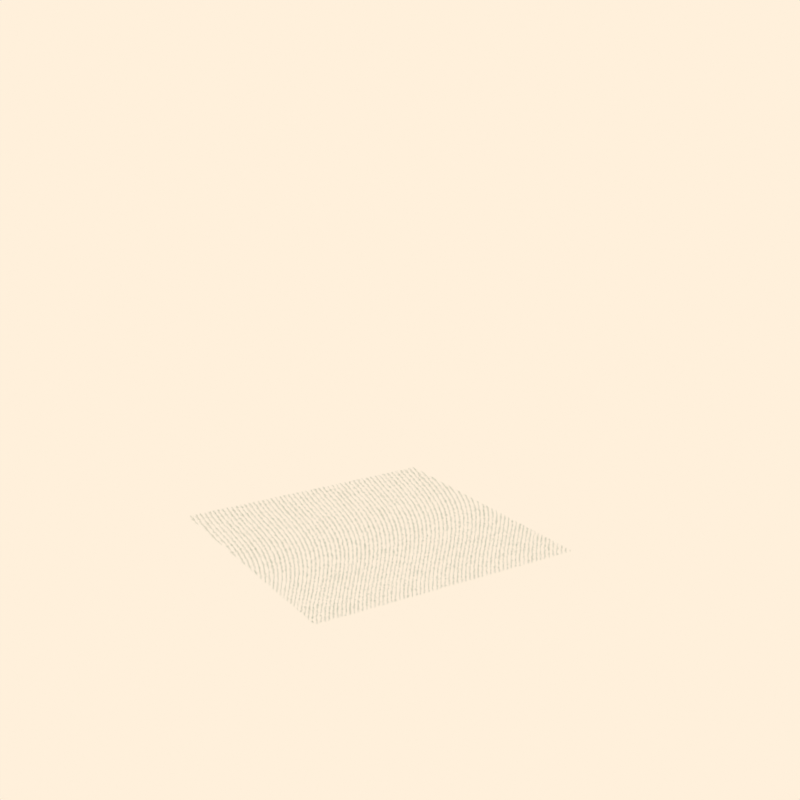 # Source: bill_texture.blend  (saved by Blender 3.3.6; exported with 4.5.12 LTS)
import bpy
from mathutils import Matrix  # noqa: F401  (used for matrix-valued properties, if any)

bpy.ops.wm.read_factory_settings(use_empty=True)
scene = bpy.context.scene
scene.name = 'Scene'

# ---- collections
col_collection = bpy.data.collections.new('Collection'); scene.collection.children.link(col_collection)
col_objects_example = bpy.data.collections.new('Objects Example'); scene.collection.children.link(col_objects_example)
col_textures_example = bpy.data.collections.new('Textures Example'); scene.collection.children.link(col_textures_example)

# ---- materials (node trees are filled in below, after node groups)
mat_bill_texture = bpy.data.materials.new('bill_texture')
mat_bill_texture.use_transparent_shadow = False

# ---- node groups
ng_object_to_bill = bpy.data.node_groups.new('Object to Bill', 'ShaderNodeTree')
_s = ng_object_to_bill.interface.new_socket(name='Color', in_out='OUTPUT', socket_type='NodeSocketColor')
_s.default_value = (0.0, 0.0, 0.0, 0.0)
_s = ng_object_to_bill.interface.new_socket(name='--COLOR--', in_out='INPUT', socket_type='NodeSocketFloat')
_s.hide_value = True
_s = ng_object_to_bill.interface.new_socket(name='Color1', in_out='INPUT', socket_type='NodeSocketColor')
_s.default_value = (0.05127, 0.1356, 0.02315, 1.0)
_s = ng_object_to_bill.interface.new_socket(name='Color2', in_out='INPUT', socket_type='NodeSocketColor')
_s.default_value = (1.0, 0.8714, 0.7084, 1.0)
_s = ng_object_to_bill.interface.new_socket(name='--PATTERN--', in_out='INPUT', socket_type='NodeSocketFloat')
_s.hide_value = True
_s = ng_object_to_bill.interface.new_socket(name='Texture Scale', in_out='INPUT', socket_type='NodeSocketFloat')
_s.default_value = 0.75
_s.min_value = 0.0
_s.max_value = 5.0
_s = ng_object_to_bill.interface.new_socket(name='Rotate Texture', in_out='INPUT', socket_type='NodeSocketFloat')
_s.default_value = 74.0
_s.min_value = -360.0
_s.max_value = 360.0
_s = ng_object_to_bill.interface.new_socket(name='Shadows', in_out='INPUT', socket_type='NodeSocketFloat')
_s.default_value = 0.45
_s.min_value = 0.0
_s.max_value = 1.0
_s = ng_object_to_bill.interface.new_socket(name='Highlights', in_out='INPUT', socket_type='NodeSocketFloat')
_s.default_value = 1.0
_s.min_value = 0.0
_s.max_value = 2.0
_s = ng_object_to_bill.interface.new_socket(name='Contrast', in_out='INPUT', socket_type='NodeSocketFloat')
_s.default_value = 0.7
_s.min_value = 0.0
_s.max_value = 10.0
_s = ng_object_to_bill.interface.new_socket(name='--SCALES WITH DISTANCE--', in_out='INPUT', socket_type='NodeSocketFloat')
_s.subtype = 'FACTOR'
_s.hide_value = True
_s = ng_object_to_bill.interface.new_socket(name='Scales with Distance', in_out='INPUT', socket_type='NodeSocketFloat')
_s.subtype = 'FACTOR'
_s.default_value = 1.0
_s.min_value = 0.0
_s.max_value = 1.0
_N = ng_object_to_bill.nodes; _L = ng_object_to_bill.links
n0 = _N.new('NodeFrame'); n0.name = 'Frame.002'; n0.location = (-2221, 113)
n0.width = 720
n1 = _N.new('NodeFrame'); n1.name = 'Frame.001'; n1.location = (-469, -173)
n1.label = 'Layer 2'
n1.width = 2000
n2 = _N.new('NodeFrame'); n2.name = 'Frame'; n2.location = (-1449, 507)
n2.label = 'Layer 1'
n2.width = 3060
n3 = _N.new('ShaderNodeCameraData'); n3.name = 'Camera Data.001'; n3.location = (30, -30)
n4 = _N.new('ShaderNodeNewGeometry'); n4.name = 'Geometry'; n4.location = (30, -150)
n5 = _N.new('ShaderNodeTexCoord'); n5.name = 'Texture Coordinate.004'; n5.location = (42, -260)
n5.hide = True
n6 = _N.new('ShaderNodeVectorMath'); n6.name = 'Vector Math.008'; n6.location = (370, -50)
n7 = _N.new('ShaderNodeVectorMath'); n7.name = 'Vector Math.007'; n7.location = (210, -30)
n7.operation = 'SCALE'
n8 = _N.new('ShaderNodeVectorMath'); n8.name = 'Vector Math.010'; n8.location = (550, -90)
n8.hide = True
n8.operation = 'DISTANCE'
n9 = _N.new('ShaderNodeMath'); n9.name = 'Math.004'; n9.location = (1012, -120)
n9.inputs[2].default_value = 0.0
n10 = _N.new('NodeReroute'); n10.name = 'Reroute.002'; n10.location = (-459, -328)
n10.width = 16
n10.socket_idname = 'NodeSocketVector'
n11 = _N.new('ShaderNodeSeparateXYZ'); n11.name = 'Separate XYZ.001'; n11.location = (30, -54)
n12 = _N.new('ShaderNodeMath'); n12.name = 'Math.003'; n12.location = (290, -114)
n12.operation = 'MULTIPLY'
n12.inputs[2].default_value = 0.0
n13 = _N.new('ShaderNodeMath'); n13.name = 'Math'; n13.location = (450, -114)
n13.operation = 'SINE'
n13.inputs[2].default_value = 0.0
n14 = _N.new('NodeReroute'); n14.name = 'Reroute.004'; n14.location = (650, -254)
n14.width = 16
n14.socket_idname = 'NodeSocketFloat'
n15 = _N.new('NodeReroute'); n15.name = 'Reroute.005'; n15.location = (-219, -468)
n15.width = 16
n15.socket_idname = 'NodeSocketFloat'
n16 = _N.new('NodeReroute'); n16.name = 'Reroute.006'; n16.location = (501, -468)
n16.width = 16
n16.socket_idname = 'NodeSocketFloat'
n17 = _N.new('ShaderNodeMath'); n17.name = 'Math.005'; n17.location = (810, -114)
n17.operation = 'DIVIDE'
n17.inputs[2].default_value = 0.0
n18 = _N.new('ShaderNodeCombineXYZ'); n18.name = 'Combine XYZ'; n18.location = (1190, -34)
n19 = _N.new('ShaderNodeVectorMath'); n19.name = 'Vector Math'; n19.location = (1350, -34)
n19.operation = 'MULTIPLY'
n19.inputs[1].default_value = (1.0, 600.0, 0.0)
n20 = _N.new('ShaderNodeVectorMath'); n20.name = 'Vector Math.001'; n20.location = (1510, -34)
n20.operation = 'FRACTION'
n20.inputs[1].default_value = (1.0, 2.0, 0.0)
n21 = _N.new('ShaderNodeSeparateXYZ'); n21.name = 'Separate XYZ'; n21.location = (1670, -34)
n22 = _N.new('ShaderNodeMath'); n22.name = 'Math.002'; n22.location = (1830, -34)
n22.hide = True
n22.operation = 'MULTIPLY_ADD'
n22.inputs[1].default_value = -1.0
n22.inputs[2].default_value = 1.0
n23 = _N.new('ShaderNodeMath'); n23.name = 'Math.001'; n23.location = (1830, -74)
n23.operation = 'SNAP'
n23.inputs[1].default_value = 0.1
n23.inputs[2].default_value = 0.0
n24 = _N.new('NodeReroute'); n24.name = 'Reroute.007'; n24.location = (342, -180)
n24.width = 16
n24.socket_idname = 'NodeSocketVector'
n25 = _N.new('ShaderNodeVectorMath'); n25.name = 'Vector Math.011'; n25.location = (382, -240)
n25.hide = True
n25.operation = 'SUBTRACT'
n26 = _N.new('ShaderNodeBsdfDiffuse'); n26.name = 'Diffuse BSDF'; n26.location = (1321, -508)
n27 = _N.new('ShaderNodeShaderToRGB'); n27.name = 'Shader to RGB'; n27.location = (1521, -508)
n28 = _N.new('ShaderNodeMapRange'); n28.name = 'Map Range.002'; n28.location = (1681, -508)
n29 = _N.new('ShaderNodeMath'); n29.name = 'Math.013'; n29.location = (1881, -148)
n29.inputs[2].default_value = 0.0
n30 = _N.new('ShaderNodeMath'); n30.name = 'Math.014'; n30.location = (2041, -148)
n30.operation = 'GREATER_THAN'
n30.inputs[1].default_value = 1.0
n30.inputs[2].default_value = 0.0
n31 = _N.new('ShaderNodeMix'); n31.name = 'Mix.001'; n31.location = (1701, -148)
n31.data_type = 'RGBA'
n31.blend_type = 'MULTIPLY'
n31.inputs[0].default_value = 0.6917
n32 = _N.new('ShaderNodeMath'); n32.name = 'Math.010'; n32.location = (-1680, 240)
n32.hide = True
n32.operation = 'DIVIDE'
n32.inputs[1].default_value = 10.0
n32.inputs[2].default_value = 0.0
n33 = _N.new('ShaderNodeSeparateXYZ'); n33.name = 'Separate XYZ.002'; n33.location = (2550, -35)
n34 = _N.new('ShaderNodeVectorMath'); n34.name = 'Vector Math.003'; n34.location = (2390, -35)
n34.operation = 'FRACTION'
n34.inputs[1].default_value = (1.0, 2.0, 0.0)
n35 = _N.new('ShaderNodeVectorMath'); n35.name = 'Vector Math.002'; n35.location = (2230, -35)
n35.operation = 'MULTIPLY'
n35.inputs[1].default_value = (600.0, 1.0, 0.0)
n36 = _N.new('ShaderNodeCombineXYZ'); n36.name = 'Combine XYZ.001'; n36.location = (2070, -95)
n37 = _N.new('ShaderNodeMath'); n37.name = 'Math.012'; n37.location = (1890, -35)
n37.inputs[2].default_value = 0.0
n38 = _N.new('ShaderNodeValue'); n38.name = 'Value.003'; n38.location = (1030, -415)
n38.label = 'Amplitude of Waves'
n38.outputs[0].default_value = 200.0
n39 = _N.new('ShaderNodeValue'); n39.name = 'Value.002'; n39.location = (1030, -315)
n39.label = 'Amount of waves'
n39.outputs[0].default_value = 100.0
n40 = _N.new('ShaderNodeSeparateXYZ'); n40.name = 'Separate XYZ.003'; n40.location = (990, -115)
n41 = _N.new('ShaderNodeVectorMath'); n41.name = 'Vector Math.004'; n41.location = (790, -195)
n41.operation = 'SCALE'
n42 = _N.new('ShaderNodeVectorRotate'); n42.name = 'Vector Rotate'; n42.location = (610, -235)
n42.hide = True
n43 = _N.new('ShaderNodeCameraData'); n43.name = 'Camera Data'; n43.location = (30, -215)
n43.hide = True
n44 = _N.new('ShaderNodeValue'); n44.name = 'Value.005'; n44.location = (70, -415)
n44.hide = True
n44.outputs[0].default_value = 5.0
n45 = _N.new('ShaderNodeTexNoise'); n45.name = 'Noise Texture.001'; n45.location = (230, -275)
n45.hide = True
n45.inputs[2].default_value = 500.0
n45.inputs[3].default_value = 4.1
n45.inputs[4].default_value = 1.0
n46 = _N.new('NodeReroute'); n46.name = 'Reroute.001'; n46.location = (190, -215)
n46.width = 16
n46.socket_idname = 'NodeSocketVector'
n47 = _N.new('ShaderNodeMath'); n47.name = 'Math.016'; n47.location = (410, -275)
n47.operation = 'MULTIPLY'
n47.inputs[2].default_value = 0.0
n48 = _N.new('ShaderNodeMix'); n48.name = 'Mix.007'; n48.location = (410, -75)
n48.data_type = 'RGBA'
n48.blend_type = 'LINEAR_LIGHT'
n48.inputs[0].default_value = 0.004584
n49 = _N.new('NodeReroute'); n49.name = 'Reroute'; n49.location = (970, -235)
n49.width = 16
n49.socket_idname = 'NodeSocketVector'
n50 = _N.new('ShaderNodeMath'); n50.name = 'Math.011'; n50.location = (1690, -215)
n50.operation = 'DIVIDE'
n50.inputs[2].default_value = 0.0
n51 = _N.new('ShaderNodeMath'); n51.name = 'Math.009'; n51.location = (1510, -215)
n51.operation = 'SINE'
n51.inputs[2].default_value = 0.0
n52 = _N.new('NodeReroute'); n52.name = 'Reroute.003'; n52.location = (1630, -455)
n52.width = 16
n52.socket_idname = 'NodeSocketFloat'
n53 = _N.new('ShaderNodeMath'); n53.name = 'Math.008'; n53.location = (1350, -215)
n53.operation = 'MULTIPLY'
n53.inputs[2].default_value = 0.0
n54 = _N.new('ShaderNodeMath'); n54.name = 'Math.006'; n54.location = (2710, -35)
n54.hide = True
n54.operation = 'MULTIPLY_ADD'
n54.inputs[1].default_value = -1.0
n54.inputs[2].default_value = 1.0
n55 = _N.new('ShaderNodeMath'); n55.name = 'Math.007'; n55.location = (2710, -75)
n55.operation = 'SNAP'
n55.inputs[1].default_value = 0.1
n55.inputs[2].default_value = 0.0
n56 = _N.new('ShaderNodeMix'); n56.name = 'Mix'; n56.location = (2890, -35)
n56.data_type = 'RGBA'
n56.blend_type = 'MULTIPLY'
n57 = _N.new('ShaderNodeMix'); n57.name = 'Mix.008'; n57.location = (230, -415)
n57.data_type = 'RGBA'
n58 = _N.new('ShaderNodeMath'); n58.name = 'Math.017'; n58.location = (-1680, 160)
n58.hide = True
n58.operation = 'ROUND'
n58.inputs[2].default_value = 0.0
n59 = _N.new('NodeGroupOutput'); n59.name = 'Group Output'; n59.location = (2420, -140)
n60 = _N.new('NodeGroupInput'); n60.name = 'Group Input.001'; n60.location = (960, -660)
n61 = _N.new('NodeReroute'); n61.name = 'Reroute.008'; n61.location = (2020, -820)
n61.width = 16
n62 = _N.new('NodeReroute'); n62.name = 'Reroute.009'; n62.location = (2000, -800)
n62.width = 16
n63 = _N.new('ShaderNodeMix'); n63.name = 'Mix.004'; n63.location = (2221, -148)
n63.data_type = 'RGBA'
n64 = _N.new('ShaderNodeMath'); n64.name = 'Math.015'; n64.location = (410, -455)
n64.operation = 'RADIANS'
n64.inputs[2].default_value = 0.0
n65 = _N.new('NodeGroupInput'); n65.name = 'Group Input'; n65.location = (-2060, 360)
n3.parent = n0
n4.parent = n0
n5.parent = n0
n6.parent = n0
n7.parent = n0
n8.parent = n0
n9.parent = n1
n11.parent = n1
n12.parent = n1
n13.parent = n1
n14.parent = n1
n17.parent = n1
n18.parent = n1
n19.parent = n1
n20.parent = n1
n21.parent = n1
n22.parent = n1
n23.parent = n1
n24.parent = n0
n25.parent = n0
n33.parent = n2
n34.parent = n2
n35.parent = n2
n36.parent = n2
n37.parent = n2
n38.parent = n2
n39.parent = n2
n40.parent = n2
n41.parent = n2
n42.parent = n2
n43.parent = n2
n44.parent = n2
n45.parent = n2
n46.parent = n2
n47.parent = n2
n48.parent = n2
n49.parent = n2
n50.parent = n2
n51.parent = n2
n52.parent = n2
n53.parent = n2
n54.parent = n2
n55.parent = n2
n56.parent = n2
n57.parent = n2
n64.parent = n2
_L.new(n65.outputs[4], n32.inputs[0])
_L.new(n63.outputs[2], n59.inputs[0])
_L.new(n21.outputs[1], n22.inputs[0])
_L.new(n22.outputs[0], n23.inputs[0])
_L.new(n19.outputs[0], n20.inputs[0])
_L.new(n20.outputs[0], n21.inputs[0])
_L.new(n11.outputs[0], n18.inputs[0])
_L.new(n18.outputs[0], n19.inputs[0])
_L.new(n13.outputs[0], n17.inputs[0])
_L.new(n12.outputs[0], n13.inputs[0])
_L.new(n11.outputs[0], n12.inputs[0])
_L.new(n9.outputs[0], n18.inputs[1])
_L.new(n16.outputs[0], n9.inputs[0])
_L.new(n17.outputs[0], n9.inputs[1])
_L.new(n54.outputs[0], n55.inputs[0])
_L.new(n35.outputs[0], n34.inputs[0])
_L.new(n34.outputs[0], n33.inputs[0])
_L.new(n40.outputs[0], n37.inputs[0])
_L.new(n36.outputs[0], n35.inputs[0])
_L.new(n51.outputs[0], n50.inputs[0])
_L.new(n53.outputs[0], n51.inputs[0])
_L.new(n40.outputs[1], n36.inputs[1])
_L.new(n39.outputs[0], n53.inputs[1])
_L.new(n52.outputs[0], n50.inputs[1])
_L.new(n40.outputs[1], n53.inputs[0])
_L.new(n37.outputs[0], n36.inputs[0])
_L.new(n50.outputs[0], n37.inputs[1])
_L.new(n33.outputs[0], n54.inputs[0])
_L.new(n55.outputs[0], n56.inputs[7])
_L.new(n23.outputs[0], n31.inputs[6])
_L.new(n49.outputs[0], n40.inputs[0])
_L.new(n39.outputs[0], n12.inputs[1])
_L.new(n14.outputs[0], n17.inputs[1])
_L.new(n29.outputs[0], n30.inputs[0])
_L.new(n56.outputs[2], n31.inputs[7])
_L.new(n10.outputs[0], n11.inputs[0])
_L.new(n42.outputs[0], n41.inputs[0])
_L.new(n30.outputs[0], n63.inputs[0])
_L.new(n64.outputs[0], n42.inputs[3])
_L.new(n46.outputs[0], n48.inputs[6])
_L.new(n48.outputs[2], n42.inputs[0])
_L.new(n46.outputs[0], n45.inputs[0])
_L.new(n45.outputs[1], n48.inputs[7])
_L.new(n3.outputs[2], n7.inputs[1])
_L.new(n4.outputs[4], n7.inputs[0])
_L.new(n3.outputs[2], n7.inputs[3])
_L.new(n7.outputs[0], n6.inputs[0])
_L.new(n24.outputs[0], n6.inputs[1])
_L.new(n6.outputs[0], n8.inputs[0])
_L.new(n24.outputs[0], n25.inputs[0])
_L.new(n5.outputs[3], n25.inputs[1])
_L.new(n25.outputs[0], n8.inputs[1])
_L.new(n26.outputs[0], n27.inputs[0])
_L.new(n27.outputs[0], n28.inputs[0])
_L.new(n43.outputs[0], n46.inputs[0])
_L.new(n28.outputs[0], n29.inputs[1])
_L.new(n8.outputs[1], n57.inputs[7])
_L.new(n47.outputs[0], n41.inputs[3])
_L.new(n57.outputs[2], n47.inputs[1])
_L.new(n41.outputs[0], n49.inputs[0])
_L.new(n49.outputs[0], n10.inputs[0])
_L.new(n38.outputs[0], n52.inputs[0])
_L.new(n52.outputs[0], n14.inputs[0])
_L.new(n11.outputs[1], n15.inputs[0])
_L.new(n15.outputs[0], n16.inputs[0])
_L.new(n31.outputs[2], n29.inputs[0])
_L.new(n4.outputs[0], n24.inputs[0])
_L.new(n32.outputs[0], n47.inputs[0])
_L.new(n65.outputs[10], n58.inputs[0])
_L.new(n58.outputs[0], n57.inputs[0])
_L.new(n44.outputs[0], n57.inputs[6])
_L.new(n60.outputs[6], n28.inputs[3])
_L.new(n60.outputs[7], n28.inputs[4])
_L.new(n60.outputs[8], n26.inputs[0])
_L.new(n62.outputs[0], n63.inputs[6])
_L.new(n61.outputs[0], n63.inputs[7])
_L.new(n60.outputs[2], n61.inputs[0])
_L.new(n60.outputs[1], n62.inputs[0])
_L.new(n65.outputs[5], n64.inputs[0])
n59.is_active_output = True

# ---- material node trees
mat_bill_texture.use_nodes = True; mat_bill_texture.node_tree.nodes.clear()
_N = mat_bill_texture.node_tree.nodes; _L = mat_bill_texture.node_tree.links
n0 = _N.new('ShaderNodeOutputMaterial'); n0.name = 'Material Output'; n0.location = (-1227, 553)
n1 = _N.new('ShaderNodeGroup'); n1.name = 'Group'; n1.location = (-1507, 552)
n1.width = 246
n1.node_tree = ng_object_to_bill
n1.inputs[0].default_value = 0.0
n1.inputs[1].default_value = (0.05127, 0.1356, 0.02315, 1.0)
n1.inputs[2].default_value = (1.0, 0.8714, 0.7084, 1.0)
n1.inputs[3].default_value = 0.0
n1.inputs[4].default_value = 0.875
n1.inputs[5].default_value = 74.0
n1.inputs[6].default_value = 0.45
n1.inputs[7].default_value = 1.0
n1.inputs[8].default_value = 0.7
n1.inputs[9].default_value = 0.0
n1.inputs[10].default_value = 0.0
_L.new(n1.outputs[0], n0.inputs[0])
n0.is_active_output = True

# ---- world
world_world = bpy.data.worlds.new('World'); scene.world = world_world
world_world.use_nodes = True; world_world.node_tree.nodes.clear()
_N = world_world.node_tree.nodes; _L = world_world.node_tree.links
n0 = _N.new('ShaderNodeOutputWorld'); n0.name = 'World Output'; n0.location = (373, 300)
n1 = _N.new('ShaderNodeLightPath'); n1.name = 'Light Path'; n1.location = (-278, 378)
n2 = _N.new('ShaderNodeMixShader'); n2.name = 'Mix Shader'; n2.location = (153, 304)
n3 = _N.new('ShaderNodeBackground'); n3.name = 'Background.001'; n3.location = (-183, -18)
n3.inputs[0].default_value = (1.0, 0.8714, 0.7084, 1.0)
n4 = _N.new('ShaderNodeBackground'); n4.name = 'Background'; n4.location = (-79, 215)
n4.inputs[0].default_value = (0.0, 0.0, 0.0, 1.0)
_L.new(n4.outputs[0], n2.inputs[1])
_L.new(n2.outputs[0], n0.inputs[0])
_L.new(n1.outputs[0], n2.inputs[0])
_L.new(n3.outputs[0], n2.inputs[2])
n0.is_active_output = True
world_world.color = (0.05088, 0.05088, 0.05088)
world_world.use_sun_shadow = False
world_world.sun_shadow_jitter_overblur = 0.0

# ---- cameras
cam_camera = bpy.data.cameras.new('Camera')
cam_camera.clip_end = 100.0
cam_camera.ortho_scale = 1.93

# ---- lights
light_sun = bpy.data.lights.new('Sun', 'SUN')
light_sun.transmission_factor = 0.0
light_sun.energy = 5.0
light_sun.shadow_soft_size = 0.125

# ---- meshes
me_plane_003 = bpy.data.meshes.new('Plane.003')
me_plane_003.from_pydata([(-1.0, -1.0, 0.0), (1.0, -1.0, 0.0), (-1.0, 1.0, 0.0), (1.0, 1.0, 0.0)], [], [(0, 1, 3, 2)])
_uv = me_plane_003.uv_layers.new(name='UVMap')
_uv.uv.foreach_set('vector', [0.0, 0.0, 1.0, 0.0, 1.0, 1.0, 0.0, 1.0])
me_plane_003.materials.append(mat_bill_texture)
me_plane_003.use_remesh_fix_poles = True
me_plane_003.use_remesh_preserve_attributes = False
me_plane_003.update()

# ---- objects
ob_plane_001 = bpy.data.objects.new('Plane.001', me_plane_003)
ob_camera = bpy.data.objects.new('Camera', cam_camera)
ob_sun = bpy.data.objects.new('Sun', light_sun)

# ---- transforms, parenting, visibility, modifiers, constraints
ob_plane_001.location = (0.0, 1.0, -1.0)
ob_camera.location = (6.326, -2.759, 2.152)
ob_camera.rotation_euler = (1.285, -9.432e-07, 1.008)
ob_camera.scale = (1.0, 1.0, 1.0)
ob_camera.lock_rotations_4d = False
ob_camera.empty_display_type = 'ARROWS'
ob_camera.color = (0.0, 0.0, 0.0, 0.0)
ob_camera.display_type = 'WIRE'
ob_camera.lineart.crease_threshold = 0.0
ob_sun.location = (1.98, -0.4963, 2.228)
ob_sun.rotation_euler = (0.3421, 0.8361, -0.04864)

# ---- collection membership
scene.collection.objects.link(ob_plane_001)
col_collection.objects.link(ob_camera)
col_collection.objects.link(ob_sun)

# ---- scene / render settings (as saved in the file)
scene.camera = ob_camera
scene.frame_start = 1; scene.frame_end = 100; scene.frame_set(94)
scene.render.engine = 'BLENDER_EEVEE_NEXT'
scene.render.image_settings.file_format = 'FFMPEG'
scene.render.image_settings.color_mode = 'RGB'
scene.render.resolution_x = 1024
scene.render.resolution_y = 1024
scene.cycles.use_denoising = False
scene.cycles.samples = 128
scene.cycles.sampling_pattern = 'TABULATED_SOBOL'
scene.cycles.use_adaptive_sampling = False
scene.cycles.use_light_tree = False
scene.eevee.use_taa_reprojection = False
scene.view_settings.view_transform = 'Standard'
bpy.context.view_layer.update()
